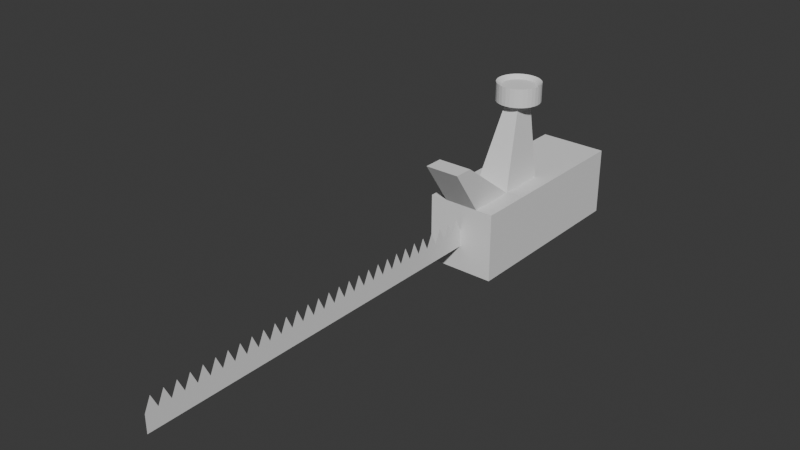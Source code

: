 # Source: band_saw.blend  (saved by Blender 4.4.32; exported with 4.5.12 LTS)
import bpy
from mathutils import Matrix  # noqa: F401  (used for matrix-valued properties, if any)

bpy.ops.wm.read_factory_settings(use_empty=True)
scene = bpy.context.scene
scene.name = 'Scene'

# ---- collections
col_collection = bpy.data.collections.new('Collection'); scene.collection.children.link(col_collection)

# ---- world
world_world = bpy.data.worlds.new('World'); scene.world = world_world
world_world.use_nodes = True; world_world.node_tree.nodes.clear()
_N = world_world.node_tree.nodes; _L = world_world.node_tree.links
n0 = _N.new('ShaderNodeOutputWorld'); n0.name = 'World Output'; n0.location = (300, 300)
n1 = _N.new('ShaderNodeBackground'); n1.name = 'Background'; n1.location = (10, 300)
n1.inputs[0].default_value = (0.05088, 0.05088, 0.05088, 1.0)
_L.new(n1.outputs[0], n0.inputs[0])
n0.is_active_output = True
world_world.color = (0.05088, 0.05088, 0.05088)
world_world.sun_shadow_jitter_overblur = 0.0

# ---- meshes
me_cube_001 = bpy.data.meshes.new('Cube.001')
me_cube_001.from_pydata([(-0.2949, -0.8323, 0.2949), (-0.2949, 0.8323, 0.2949), (-0.2949, -0.8323, -0.2949), (-0.2949, 0.8323, -0.2949), (0.2949, -0.8323, 0.2949), (0.2949, 0.8323, 0.2949), (0.2949, -0.8323, -0.2949), (0.2949, 0.8323, -0.2949), (-0.2949, -0.8323, -2.98e-08), (-0.2949, 0.0, 0.2949), (-0.2949, 0.8323, 2.98e-08), (0.2949, 0.0, 0.2949), (0.0, -0.8323, -0.2949), (0.0, 0.8323, -0.2949), (0.2949, 0.0, -0.2949), (0.2949, -0.8323, -2.98e-08), (0.2949, 0.8323, 2.98e-08), (-0.2949, 0.0, -0.2949), (0.0, -0.8323, 0.2949), (0.0, 0.8323, 0.2949), (0.0, 0.8323, 2.98e-08), (0.0, -0.8323, -2.98e-08), (0.0, 0.0, -0.2949), (0.2949, 0.0, 0.0), (0.0, 0.0, 0.2949), (-0.2949, 0.0, 0.0), (-0.2949, -0.8323, 0.1475), (-0.2949, -0.4161, 0.2949), (0.2949, -0.4161, 0.2949), (-0.1475, -0.8323, -0.2949), (0.2949, -0.4161, -0.2949), (0.2949, -0.8323, -0.1475), (0.1475, -0.8323, 0.2949), (-0.2949, -0.8323, -0.1475), (0.1475, -0.8323, -0.2949), (0.2949, -0.8323, 0.1475), (-0.2949, -0.4161, -0.2949), (-0.1475, -0.8323, 0.2949), (0.0, -0.4161, -0.2949), (-0.1475, 0.0, -0.2949), (0.1475, 0.0, -0.2949), (0.2949, -0.4161, -1.49e-08), (0.2949, 0.0, -0.1475), (0.2949, 0.0, 0.1475), (0.0, -0.4161, 0.2949), (0.1475, 0.0, 0.2949), (-0.1475, 0.0, 0.2949), (-0.2949, -0.4161, -1.49e-08), (-0.2949, 0.0, 0.1475), (-0.2949, 0.0, -0.1475), (-0.2949, -0.4161, 0.1475), (0.1475, -0.4161, 0.2949), (0.2949, -0.4161, -0.1475), (-0.1475, -0.4161, -0.2949), (0.1475, -0.4161, -0.2949), (0.2949, -0.4161, 0.1475), (-0.1475, -0.4161, 0.2949), (-0.2949, -0.4161, -0.1475), (-0.1475, -1.095, 0.681), (0.0, -1.095, 0.681), (0.0, -0.9287, 0.681), (0.1475, -1.095, 0.681), (0.1475, -0.9287, 0.681), (-0.1475, -0.9287, 0.681), (-0.05832, -0.006772, 0.9809), (0.0, -0.006772, 0.9809), (0.0, -0.1714, 0.9809), (0.05832, -0.006772, 0.9809), (0.05832, -0.1714, 0.9809), (-0.05832, -0.1714, 0.9809), (1.111e-08, 0.06143, 1.09), (0.02941, 0.05853, 1.09), (9.835e-09, 0.09837, 0.9664), (9.835e-09, 0.09837, 1.125), (0.03661, 0.09476, 0.9664), (0.03661, 0.09476, 1.125), (0.07182, 0.08408, 0.9664), (0.07182, 0.08408, 1.125), (0.1043, 0.06674, 0.9664), (0.1043, 0.06674, 1.125), (0.1327, 0.0434, 0.9664), (0.1327, 0.0434, 1.125), (0.156, 0.01496, 0.9664), (0.156, 0.01496, 1.125), (0.1734, -0.01748, 0.9664), (0.1734, -0.01748, 1.125), (0.1841, -0.05269, 0.9664), (0.1841, -0.05269, 1.125), (0.1877, -0.0893, 0.9664), (0.1877, -0.0893, 1.125), (0.1841, -0.1259, 0.9664), (0.1841, -0.1259, 1.125), (0.1734, -0.1611, 0.9664), (0.1734, -0.1611, 1.125), (0.156, -0.1936, 0.9664), (0.156, -0.1936, 1.125), (0.1327, -0.222, 0.9664), (0.1327, -0.222, 1.125), (0.1043, -0.2453, 0.9664), (0.1043, -0.2453, 1.125), (0.07182, -0.2627, 0.9664), (0.07182, -0.2627, 1.125), (0.03661, -0.2734, 0.9664), (0.03661, -0.2734, 1.125), (9.835e-09, -0.277, 0.9664), (9.835e-09, -0.277, 1.125), (-0.03661, -0.2734, 0.9664), (-0.03661, -0.2734, 1.125), (-0.07182, -0.2627, 0.9664), (-0.07182, -0.2627, 1.125), (-0.1043, -0.2453, 0.9664), (-0.1043, -0.2453, 1.125), (-0.1327, -0.222, 0.9664), (-0.1327, -0.222, 1.125), (-0.156, -0.1936, 0.9664), (-0.156, -0.1936, 1.125), (-0.1734, -0.1611, 0.9664), (-0.1734, -0.1611, 1.125), (-0.1841, -0.1259, 0.9664), (-0.1841, -0.1259, 1.125), (-0.1877, -0.0893, 0.9664), (-0.1877, -0.0893, 1.125), (-0.1841, -0.05269, 0.9664), (-0.1841, -0.05269, 1.125), (-0.1734, -0.01748, 0.9664), (-0.1734, -0.01748, 1.125), (-0.156, 0.01496, 0.9664), (-0.156, 0.01496, 1.125), (-0.1327, 0.0434, 0.9664), (-0.1327, 0.0434, 1.125), (-0.1043, 0.06674, 0.9664), (-0.1043, 0.06674, 1.125), (-0.07182, 0.08408, 0.9664), (-0.07182, 0.08408, 1.125), (-0.03661, 0.09476, 0.9664), (-0.03661, 0.09476, 1.125), (0.05768, 0.04996, 1.09), (0.08374, 0.03603, 1.09), (0.1066, 0.01728, 1.09), (0.1253, -0.005561, 1.09), (0.1393, -0.03162, 1.09), (0.1478, -0.0599, 1.09), (0.1507, -0.0893, 1.09), (0.1478, -0.1187, 1.09), (0.1393, -0.147, 1.09), (0.1253, -0.173, 1.09), (0.1066, -0.1959, 1.09), (0.08374, -0.2146, 1.09), (0.05768, -0.2286, 1.09), (0.02941, -0.2371, 1.09), (1.111e-08, -0.24, 1.09), (-0.02941, -0.2371, 1.09), (-0.05768, -0.2286, 1.09), (-0.08374, -0.2146, 1.09), (-0.1066, -0.1959, 1.09), (-0.1253, -0.173, 1.09), (-0.1393, -0.147, 1.09), (-0.1478, -0.1187, 1.09), (-0.1507, -0.0893, 1.09), (-0.1478, -0.0599, 1.09), (-0.1393, -0.03162, 1.09), (-0.1253, -0.005561, 1.09), (-0.1066, 0.01728, 1.09), (-0.08374, 0.03603, 1.09), (-0.05768, 0.04996, 1.09), (-0.02941, 0.05853, 1.09)], [], [(57, 36, 2, 33), (56, 27, 0, 37), (55, 28, 4, 35), (54, 30, 6, 34), (32, 35, 4), (20, 10, 1, 19), (16, 20, 19, 5), (7, 13, 20, 16), (13, 3, 10, 20), (26, 37, 0), (29, 12, 21, 8, 33), (34, 6, 31), (53, 38, 12, 29), (3, 13, 22, 39, 17), (13, 7, 14, 40, 22), (52, 41, 15, 31), (7, 16, 23, 42, 14), (16, 5, 11, 43, 23), (56, 37, 58, 63), (5, 19, 24, 45, 11), (19, 1, 9, 46, 24), (50, 47, 8, 26), (1, 10, 25, 48, 9), (10, 3, 17, 49, 25), (27, 50, 26, 0), (9, 48, 50, 27), (48, 25, 47, 50), (28, 51, 32, 4), (11, 45, 51, 28), (45, 24, 65, 67), (30, 52, 31, 6), (14, 42, 52, 30), (42, 23, 41, 52), (36, 53, 29, 2), (17, 39, 53, 36), (39, 22, 38, 53), (12, 34, 31, 15, 21), (2, 29, 33), (8, 21, 18, 37, 26), (21, 15, 35, 32, 18), (38, 54, 34, 12), (22, 40, 54, 38), (40, 14, 30, 54), (41, 55, 35, 15), (23, 43, 55, 41), (43, 11, 28, 55), (44, 56, 63, 60), (56, 44, 66, 69), (46, 9, 27, 56), (47, 57, 33, 8), (25, 49, 57, 47), (49, 17, 36, 57), (62, 60, 59, 61), (60, 63, 58, 59), (18, 32, 61, 59), (32, 51, 62, 61), (51, 44, 60, 62), (37, 18, 59, 58), (67, 65, 66, 68), (65, 64, 69, 66), (24, 46, 64, 65), (46, 56, 69, 64), (44, 51, 68, 66), (51, 45, 67, 68), (117, 115, 155, 156), (72, 73, 75, 74), (133, 131, 163, 164), (74, 75, 77, 76), (79, 77, 136, 137), (76, 77, 79, 78), (95, 93, 144, 145), (78, 79, 81, 80), (111, 109, 152, 153), (80, 81, 83, 82), (127, 125, 160, 161), (82, 83, 85, 84), (89, 87, 141, 142), (84, 85, 87, 86), (105, 103, 149, 150), (86, 87, 89, 88), (121, 119, 157, 158), (88, 89, 91, 90), (83, 81, 138, 139), (90, 91, 93, 92), (99, 97, 146, 147), (92, 93, 95, 94), (115, 113, 154, 155), (94, 95, 97, 96), (131, 129, 162, 163), (96, 97, 99, 98), (73, 135, 165, 70), (98, 99, 101, 100), (77, 75, 71, 136), (100, 101, 103, 102), (93, 91, 143, 144), (102, 103, 105, 104), (109, 107, 151, 152), (104, 105, 107, 106), (125, 123, 159, 160), (106, 107, 109, 108), (87, 85, 140, 141), (108, 109, 111, 110), (103, 101, 148, 149), (110, 111, 113, 112), (119, 117, 156, 157), (112, 113, 115, 114), (135, 133, 164, 165), (114, 115, 117, 116), (81, 79, 137, 138), (116, 117, 119, 118), (97, 95, 145, 146), (118, 119, 121, 120), (113, 111, 153, 154), (120, 121, 123, 122), (129, 127, 161, 162), (122, 123, 125, 124), (91, 89, 142, 143), (124, 125, 127, 126), (107, 105, 150, 151), (126, 127, 129, 128), (123, 121, 158, 159), (128, 129, 131, 130), (75, 73, 70, 71), (130, 131, 133, 132), (85, 83, 139, 140), (71, 70, 165, 164, 163, 162, 161, 160, 159, 158, 157, 156, 155, 154, 153, 152, 151, 150, 149, 148, 147, 146, 145, 144, 143, 142, 141, 140, 139, 138, 137, 136), (132, 133, 135, 134), (101, 99, 147, 148), (134, 135, 73, 72), (72, 74, 76, 78, 80, 82, 84, 86, 88, 90, 92, 94, 96, 98, 100, 102, 104, 106, 108, 110, 112, 114, 116, 118, 120, 122, 124, 126, 128, 130, 132, 134)])
_uv = me_cube_001.uv_layers.new(name='UVMap')
_uv.uv.foreach_set('vector', [0.3125, 0.5625, 0.3125, 0.5, 0.125, 0.5, 0.125, 0.5625, 0.3438, 0.75, 0.3125, 0.75, 0.125, 0.75, 0.1875, 0.75, 0.4375, 0.6875, 0.4375, 0.75, 0.375, 0.75, 0.375, 0.6875, 0.4062, 0.5, 0.4375, 0.5, 0.375, 0.5, 0.3125, 0.5, 0.3125, 0.75, 0.375, 0.6875, 0.375, 0.75, 0.75, 0.625, 0.875, 0.625, 0.875, 0.75, 0.75, 0.75, 0.625, 0.625, 0.75, 0.625, 0.75, 0.75, 0.625, 0.75, 0.625, 0.5, 0.75, 0.5, 0.75, 0.625, 0.625, 0.625, 0.75, 0.5, 0.875, 0.5, 0.875, 0.625, 0.75, 0.625, 0.125, 0.6875, 0.1875, 0.75, 0.125, 0.75, 0.1875, 0.5, 0.25, 0.5, 0.25, 0.625, 0.125, 0.625, 0.125, 0.5625, 0.3125, 0.5, 0.375, 0.5, 0.375, 0.5625, 0.3438, 0.5, 0.375, 0.5, 0.25, 0.5, 0.1875, 0.5, 0.875, 0.5, 0.75, 0.5, 0.5, 0.5, 0.5, 0.5, 0.5, 0.5, 0.75, 0.5, 0.625, 0.5, 0.5, 0.5, 0.5, 0.5, 0.5, 0.5, 0.4375, 0.5625, 0.4375, 0.625, 0.375, 0.625, 0.375, 0.5625, 0.625, 0.5, 0.625, 0.625, 0.5, 0.625, 0.5, 0.5625, 0.5, 0.5, 0.625, 0.625, 0.625, 0.75, 0.5, 0.75, 0.5, 0.6875, 0.5, 0.625, 0.3438, 0.75, 0.1875, 0.75, 0.1875, 0.75, 0.3438, 0.75, 0.625, 0.75, 0.75, 0.75, 0.5, 0.75, 0.5, 0.75, 0.5, 0.75, 0.75, 0.75, 0.875, 0.75, 0.5, 0.75, 0.5, 0.75, 0.5, 0.75, 0.3125, 0.6875, 0.3125, 0.625, 0.125, 0.625, 0.125, 0.6875, 0.875, 0.75, 0.875, 0.625, 0.5, 0.625, 0.5, 0.6875, 0.5, 0.75, 0.875, 0.625, 0.875, 0.5, 0.5, 0.5, 0.5, 0.5625, 0.5, 0.625, 0.3125, 0.75, 0.3125, 0.6875, 0.125, 0.6875, 0.125, 0.75, 0.5, 0.75, 0.5, 0.6875, 0.3125, 0.6875, 0.3125, 0.75, 0.5, 0.6875, 0.5, 0.625, 0.3125, 0.625, 0.3125, 0.6875, 0.4375, 0.75, 0.4062, 0.75, 0.3125, 0.75, 0.375, 0.75, 0.5, 0.75, 0.5, 0.75, 0.4062, 0.75, 0.4375, 0.75, 0.5, 0.75, 0.5, 0.75, 0.5, 0.75, 0.5, 0.75, 0.4375, 0.5, 0.4375, 0.5625, 0.375, 0.5625, 0.375, 0.5, 0.5, 0.5, 0.5, 0.5625, 0.4375, 0.5625, 0.4375, 0.5, 0.5, 0.5625, 0.5, 0.625, 0.4375, 0.625, 0.4375, 0.5625, 0.3125, 0.5, 0.3438, 0.5, 0.1875, 0.5, 0.125, 0.5, 0.5, 0.5, 0.5, 0.5, 0.3438, 0.5, 0.3125, 0.5, 0.5, 0.5, 0.5, 0.5, 0.375, 0.5, 0.3438, 0.5, 0.25, 0.5, 0.3125, 0.5, 0.375, 0.5625, 0.375, 0.625, 0.25, 0.625, 0.125, 0.5, 0.1875, 0.5, 0.125, 0.5625, 0.125, 0.625, 0.25, 0.625, 0.25, 0.75, 0.1875, 0.75, 0.125, 0.6875, 0.25, 0.625, 0.375, 0.625, 0.375, 0.6875, 0.3125, 0.75, 0.25, 0.75, 0.375, 0.5, 0.4062, 0.5, 0.3125, 0.5, 0.25, 0.5, 0.5, 0.5, 0.5, 0.5, 0.4062, 0.5, 0.375, 0.5, 0.5, 0.5, 0.5, 0.5, 0.4375, 0.5, 0.4062, 0.5, 0.4375, 0.625, 0.4375, 0.6875, 0.375, 0.6875, 0.375, 0.625, 0.5, 0.625, 0.5, 0.6875, 0.4375, 0.6875, 0.4375, 0.625, 0.5, 0.6875, 0.5, 0.75, 0.4375, 0.75, 0.4375, 0.6875, 0.375, 0.75, 0.3438, 0.75, 0.3438, 0.75, 0.375, 0.75, 0.3438, 0.75, 0.375, 0.75, 0.375, 0.75, 0.3438, 0.75, 0.5, 0.75, 0.5, 0.75, 0.3125, 0.75, 0.3438, 0.75, 0.3125, 0.625, 0.3125, 0.5625, 0.125, 0.5625, 0.125, 0.625, 0.5, 0.625, 0.5, 0.5625, 0.3125, 0.5625, 0.3125, 0.625, 0.5, 0.5625, 0.5, 0.5, 0.3125, 0.5, 0.3125, 0.5625, 0.4062, 0.75, 0.375, 0.75, 0.25, 0.75, 0.3125, 0.75, 0.375, 0.75, 0.3438, 0.75, 0.1875, 0.75, 0.25, 0.75, 0.25, 0.75, 0.3125, 0.75, 0.3125, 0.75, 0.25, 0.75, 0.3125, 0.75, 0.4062, 0.75, 0.4062, 0.75, 0.3125, 0.75, 0.4062, 0.75, 0.375, 0.75, 0.375, 0.75, 0.4062, 0.75, 0.1875, 0.75, 0.25, 0.75, 0.25, 0.75, 0.1875, 0.75, 0.5, 0.75, 0.5, 0.75, 0.375, 0.75, 0.4062, 0.75, 0.5, 0.75, 0.5, 0.75, 0.3438, 0.75, 0.375, 0.75, 0.5, 0.75, 0.5, 0.75, 0.5, 0.75, 0.5, 0.75, 0.5, 0.75, 0.3438, 0.75, 0.3438, 0.75, 0.5, 0.75, 0.375, 0.75, 0.4062, 0.75, 0.4062, 0.75, 0.375, 0.75, 0.4062, 0.75, 0.5, 0.75, 0.5, 0.75, 0.4062, 0.75, 0.3125, 1.0, 0.3438, 1.0, 0.3438, 1.0, 0.3125, 1.0, 1.0, 0.5, 1.0, 1.0, 0.9688, 1.0, 0.9688, 0.5, 0.0625, 1.0, 0.09375, 1.0, 0.09375, 1.0, 0.0625, 1.0, 0.9688, 0.5, 0.9688, 1.0, 0.9375, 1.0, 0.9375, 0.5, 0.9062, 1.0, 0.9375, 1.0, 0.9375, 1.0, 0.9062, 1.0, 0.9375, 0.5, 0.9375, 1.0, 0.9062, 1.0, 0.9062, 0.5, 0.6562, 1.0, 0.6875, 1.0, 0.6875, 1.0, 0.6562, 1.0, 0.9062, 0.5, 0.9062, 1.0, 0.875, 1.0, 0.875, 0.5, 0.4062, 1.0, 0.4375, 1.0, 0.4375, 1.0, 0.4062, 1.0, 0.875, 0.5, 0.875, 1.0, 0.8438, 1.0, 0.8438, 0.5, 0.1562, 1.0, 0.1875, 1.0, 0.1875, 1.0, 0.1562, 1.0, 0.8438, 0.5, 0.8438, 1.0, 0.8125, 1.0, 0.8125, 0.5, 0.75, 1.0, 0.7812, 1.0, 0.7812, 1.0, 0.75, 1.0, 0.8125, 0.5, 0.8125, 1.0, 0.7812, 1.0, 0.7812, 0.5, 0.5, 1.0, 0.5312, 1.0, 0.5312, 1.0, 0.5, 1.0, 0.7812, 0.5, 0.7812, 1.0, 0.75, 1.0, 0.75, 0.5, 0.25, 1.0, 0.2812, 1.0, 0.2812, 1.0, 0.25, 1.0, 0.75, 0.5, 0.75, 1.0, 0.7188, 1.0, 0.7188, 0.5, 0.8438, 1.0, 0.875, 1.0, 0.875, 1.0, 0.8438, 1.0, 0.7188, 0.5, 0.7188, 1.0, 0.6875, 1.0, 0.6875, 0.5, 0.5938, 1.0, 0.625, 1.0, 0.625, 1.0, 0.5938, 1.0, 0.6875, 0.5, 0.6875, 1.0, 0.6562, 1.0, 0.6562, 0.5, 0.3438, 1.0, 0.375, 1.0, 0.375, 1.0, 0.3438, 1.0, 0.6562, 0.5, 0.6562, 1.0, 0.625, 1.0, 0.625, 0.5, 0.09375, 1.0, 0.125, 1.0, 0.125, 1.0, 0.09375, 1.0, 0.625, 0.5, 0.625, 1.0, 0.5938, 1.0, 0.5938, 0.5, 0.0, 1.0, 0.03125, 1.0, 0.03125, 1.0, 0.0, 1.0, 0.5938, 0.5, 0.5938, 1.0, 0.5625, 1.0, 0.5625, 0.5, 0.9375, 1.0, 0.9688, 1.0, 0.9688, 1.0, 0.9375, 1.0, 0.5625, 0.5, 0.5625, 1.0, 0.5312, 1.0, 0.5312, 0.5, 0.6875, 1.0, 0.7188, 1.0, 0.7188, 1.0, 0.6875, 1.0, 0.5312, 0.5, 0.5312, 1.0, 0.5, 1.0, 0.5, 0.5, 0.4375, 1.0, 0.4688, 1.0, 0.4688, 1.0, 0.4375, 1.0, 0.5, 0.5, 0.5, 1.0, 0.4688, 1.0, 0.4688, 0.5, 0.1875, 1.0, 0.2188, 1.0, 0.2188, 1.0, 0.1875, 1.0, 0.4688, 0.5, 0.4688, 1.0, 0.4375, 1.0, 0.4375, 0.5, 0.7812, 1.0, 0.8125, 1.0, 0.8125, 1.0, 0.7812, 1.0, 0.4375, 0.5, 0.4375, 1.0, 0.4062, 1.0, 0.4062, 0.5, 0.5312, 1.0, 0.5625, 1.0, 0.5625, 1.0, 0.5312, 1.0, 0.4062, 0.5, 0.4062, 1.0, 0.375, 1.0, 0.375, 0.5, 0.2812, 1.0, 0.3125, 1.0, 0.3125, 1.0, 0.2812, 1.0, 0.375, 0.5, 0.375, 1.0, 0.3438, 1.0, 0.3438, 0.5, 0.03125, 1.0, 0.0625, 1.0, 0.0625, 1.0, 0.03125, 1.0, 0.3438, 0.5, 0.3438, 1.0, 0.3125, 1.0, 0.3125, 0.5, 0.875, 1.0, 0.9062, 1.0, 0.9062, 1.0, 0.875, 1.0, 0.3125, 0.5, 0.3125, 1.0, 0.2812, 1.0, 0.2812, 0.5, 0.625, 1.0, 0.6562, 1.0, 0.6562, 1.0, 0.625, 1.0, 0.2812, 0.5, 0.2812, 1.0, 0.25, 1.0, 0.25, 0.5, 0.375, 1.0, 0.4062, 1.0, 0.4062, 1.0, 0.375, 1.0, 0.25, 0.5, 0.25, 1.0, 0.2188, 1.0, 0.2188, 0.5, 0.125, 1.0, 0.1562, 1.0, 0.1562, 1.0, 0.125, 1.0, 0.2188, 0.5, 0.2188, 1.0, 0.1875, 1.0, 0.1875, 0.5, 0.7188, 1.0, 0.75, 1.0, 0.75, 1.0, 0.7188, 1.0, 0.1875, 0.5, 0.1875, 1.0, 0.1562, 1.0, 0.1562, 0.5, 0.4688, 1.0, 0.5, 1.0, 0.5, 1.0, 0.4688, 1.0, 0.1562, 0.5, 0.1562, 1.0, 0.125, 1.0, 0.125, 0.5, 0.2188, 1.0, 0.25, 1.0, 0.25, 1.0, 0.2188, 1.0, 0.125, 0.5, 0.125, 1.0, 0.09375, 1.0, 0.09375, 0.5, 0.9688, 1.0, 1.0, 1.0, 1.0, 1.0, 0.9688, 1.0, 0.09375, 0.5, 0.09375, 1.0, 0.0625, 1.0, 0.0625, 0.5, 0.8125, 1.0, 0.8438, 1.0, 0.8438, 1.0, 0.8125, 1.0, 0.2968, 0.4854, 0.25, 0.49, 0.2032, 0.4854, 0.1582, 0.4717, 0.1167, 0.4496, 0.08029, 0.4197, 0.05045, 0.3833, 0.02827, 0.3418, 0.01461, 0.2968, 0.01, 0.25, 0.01461, 0.2032, 0.02827, 0.1582, 0.05045, 0.1167, 0.08029, 0.08029, 0.1167, 0.05045, 0.1582, 0.02827, 0.2032, 0.01461, 0.25, 0.01, 0.2968, 0.01461, 0.3418, 0.02827, 0.3833, 0.05045, 0.4197, 0.08029, 0.4496, 0.1167, 0.4717, 0.1582, 0.4854, 0.2032, 0.49, 0.25, 0.4854, 0.2968, 0.4717, 0.3418, 0.4496, 0.3833, 0.4197, 0.4197, 0.3833, 0.4496, 0.3418, 0.4717, 0.0625, 0.5, 0.0625, 1.0, 0.03125, 1.0, 0.03125, 0.5, 0.5625, 1.0, 0.5938, 1.0, 0.5938, 1.0, 0.5625, 1.0, 0.03125, 0.5, 0.03125, 1.0, 0.0, 1.0, 0.0, 0.5, 0.75, 0.49, 0.7968, 0.4854, 0.8418, 0.4717, 0.8833, 0.4496, 0.9197, 0.4197, 0.9496, 0.3833, 0.9717, 0.3418, 0.9854, 0.2968, 0.99, 0.25, 0.9854, 0.2032, 0.9717, 0.1582, 0.9496, 0.1167, 0.9197, 0.08029, 0.8833, 0.05045, 0.8418, 0.02827, 0.7968, 0.01461, 0.75, 0.01, 0.7032, 0.01461, 0.6582, 0.02827, 0.6167, 0.05045, 0.5803, 0.08029, 0.5504, 0.1167, 0.5283, 0.1582, 0.5146, 0.2032, 0.51, 0.25, 0.5146, 0.2968, 0.5283, 0.3418, 0.5504, 0.3833, 0.5803, 0.4197, 0.6167, 0.4496, 0.6582, 0.4717, 0.7032, 0.4854])
me_cube_001.update()
me_plane_001 = bpy.data.meshes.new('Plane.001')
me_plane_001.from_pydata([(-0.07621, -1.694, 0.0), (0.07621, -1.694, 0.0), (-0.07621, 1.694, 0.0), (0.07621, 1.694, 0.0), (-0.07621, 0.0, 0.0), (-0.07621, -0.8472, 0.0), (-0.07621, 0.8472, 0.0), (-0.07621, -1.271, 0.0), (-0.07621, 0.4236, 0.0), (-0.07621, -0.4236, 0.0), (-0.07621, 1.271, 0.0), (-0.07621, -1.483, 0.0), (-0.07621, 0.2118, 0.0), (-0.07621, -0.6354, 0.0), (-0.07621, 1.059, 0.0), (-0.07621, -1.059, 0.0), (-0.07621, 0.6354, 0.0), (-0.07621, -0.2118, 0.0), (-0.07621, 1.483, 0.0), (-0.07621, -1.589, 0.0), (-0.07621, 0.1059, 0.0), (-0.07621, -0.7413, 0.0), (-0.07621, 0.9531, 0.0), (-0.07621, -1.165, 0.0), (-0.07621, 0.5295, 0.0), (-0.07621, -0.3177, 0.0), (-0.07621, 1.377, 0.0), (-0.07621, -1.377, 0.0), (-0.07621, 0.3177, 0.0), (-0.07621, -0.5295, 0.0), (-0.07621, 1.165, 0.0), (-0.07621, -0.9531, 0.0), (-0.07621, 0.7413, 0.0), (-0.07621, -0.1059, 0.0), (-0.07621, 1.589, 0.0), (-0.1899, -1.641, 0.0), (-0.1899, 0.05295, 0.0), (-0.1899, -0.7943, 0.0), (-0.1899, 0.9002, 0.0), (-0.1899, -1.218, 0.0), (-0.1899, 0.4766, 0.0), (-0.1899, -0.3707, 0.0), (-0.1899, 1.324, 0.0), (-0.1899, -1.43, 0.0), (-0.1899, 0.2648, 0.0), (-0.1899, -0.5825, 0.0), (-0.1899, 1.112, 0.0), (-0.1899, -1.006, 0.0), (-0.1899, 0.6884, 0.0), (-0.1899, -0.1589, 0.0), (-0.1899, 1.536, 0.0), (-0.1899, -1.536, 0.0), (-0.1899, 0.1589, 0.0), (-0.1899, -0.6884, 0.0), (-0.1899, 1.006, 0.0), (-0.1899, -1.112, 0.0), (-0.1899, 0.5825, 0.0), (-0.1899, -0.2648, 0.0), (-0.1899, 1.43, 0.0), (-0.1899, -1.324, 0.0), (-0.1899, 0.3707, 0.0), (-0.1899, -0.4766, 0.0), (-0.1899, 1.218, 0.0), (-0.1899, -0.9002, 0.0), (-0.1899, 0.7943, 0.0), (-0.1899, -0.05295, 0.0), (-0.1899, 1.641, 0.0)], [], [(0, 1, 3, 2, 66, 34, 50, 18, 58, 26, 42, 10, 62, 30, 46, 14, 54, 22, 38, 6, 64, 32, 48, 16, 56, 24, 40, 8, 60, 28, 44, 12, 52, 20, 36, 4, 65, 33, 49, 17, 57, 25, 41, 9, 61, 29, 45, 13, 53, 21, 37, 5, 63, 31, 47, 15, 55, 23, 39, 7, 59, 27, 43, 11, 51, 19, 35)])
_uv = me_plane_001.uv_layers.new(name='UVMap')
_uv.uv.foreach_set('vector', [0.0, 0.0, 1.0, 0.0, 1.0, 1.0, 0.0, 1.0, 0.0, 0.9844, 0.0, 0.9688, 0.0, 0.9531, 0.0, 0.9375, 0.0, 0.9219, 0.0, 0.9062, 0.0, 0.8906, 0.0, 0.875, 0.0, 0.8594, 0.0, 0.8438, 0.0, 0.8281, 0.0, 0.8125, 0.0, 0.7969, 0.0, 0.7812, 0.0, 0.7656, 0.0, 0.75, 0.0, 0.7344, 0.0, 0.7188, 0.0, 0.7031, 0.0, 0.6875, 0.0, 0.6719, 0.0, 0.6562, 0.0, 0.6406, 0.0, 0.625, 0.0, 0.6094, 0.0, 0.5938, 0.0, 0.5781, 0.0, 0.5625, 0.0, 0.5469, 0.0, 0.5312, 0.0, 0.5156, 0.0, 0.5, 0.0, 0.4844, 0.0, 0.4688, 0.0, 0.4531, 0.0, 0.4375, 0.0, 0.4219, 0.0, 0.4062, 0.0, 0.3906, 0.0, 0.375, 0.0, 0.3594, 0.0, 0.3438, 0.0, 0.3281, 0.0, 0.3125, 0.0, 0.2969, 0.0, 0.2812, 0.0, 0.2656, 0.0, 0.25, 0.0, 0.2344, 0.0, 0.2188, 0.0, 0.2031, 0.0, 0.1875, 0.0, 0.1719, 0.0, 0.1562, 0.0, 0.1406, 0.0, 0.125, 0.0, 0.1094, 0.0, 0.09375, 0.0, 0.07812, 0.0, 0.0625, 0.0, 0.04688, 0.0, 0.03125, 0.0, 0.01562])
me_plane_001.update()

# ---- objects
ob_cube = bpy.data.objects.new('Cube', me_cube_001)
ob_plane = bpy.data.objects.new('Plane', me_plane_001)

# ---- transforms, parenting, visibility, modifiers, constraints
ob_cube.location = (0.0, 233.4, -0.03886)
ob_cube.scale = (100.0, 100.0, 100.0)
ob_plane.location = (0.0, 1.272, 0.0)
ob_plane.rotation_euler = (-0.0, 1.571, 0.0)
ob_plane.scale = (100.0, 100.0, 100.0)

# ---- collection membership
col_collection.objects.link(ob_cube)
col_collection.objects.link(ob_plane)

# ---- scene / render settings (as saved in the file)
scene.frame_start = 1; scene.frame_end = 250; scene.frame_set(1)
scene.render.engine = 'BLENDER_EEVEE_NEXT'
bpy.context.view_layer.update()

# ---- added for rendering (the .blend has no active camera and no usable light): camera, sun
cam_auto = bpy.data.cameras.new('AutoCamera')
cam_auto.lens = 50.0
cam_auto.sensor_width = 36.0
cam_auto.clip_end = 8258.55
ob_auto_camera = bpy.data.objects.new('AutoCamera', cam_auto)
scene.collection.objects.link(ob_auto_camera)
ob_auto_camera.location = (470.575, -490.46, 417.939)
ob_auto_camera.rotation_euler = (1.09748, -7.21219e-08, 0.694738)
scene.camera = ob_auto_camera
light_auto_sun = bpy.data.lights.new('AutoSun', 'SUN')
light_auto_sun.energy = 3.0
light_auto_sun.angle = 0.0523599
ob_auto_sun = bpy.data.objects.new('AutoSun', light_auto_sun)
scene.collection.objects.link(ob_auto_sun)
ob_auto_sun.rotation_euler = (0.872665, 0.174533, 0.523599)
bpy.context.view_layer.update()
